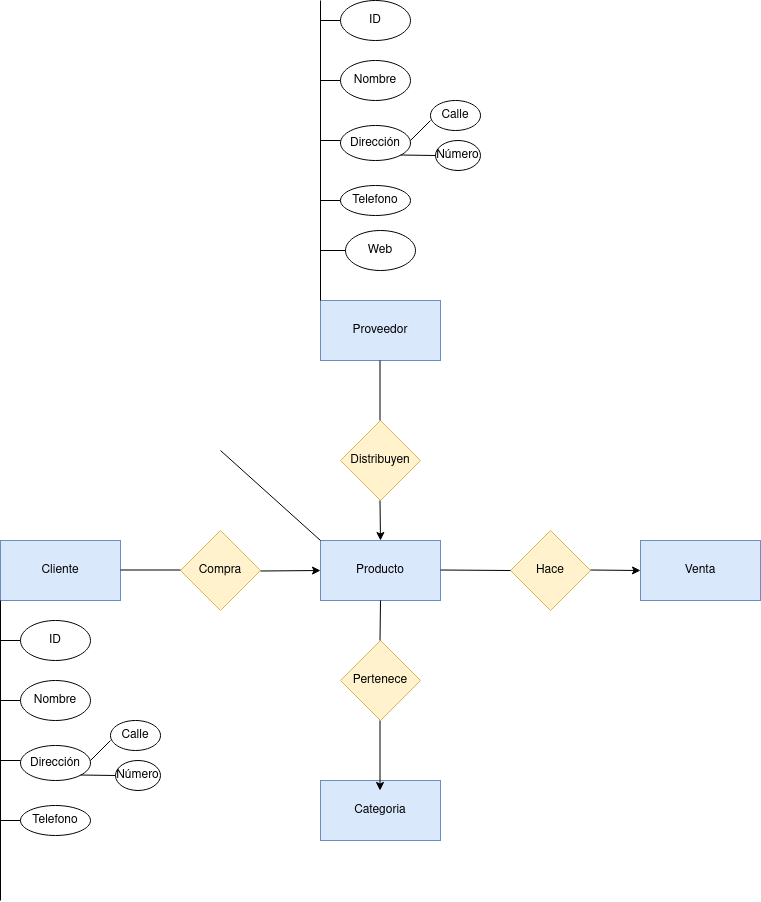

The diagram above was exported from draw.io. Its source (the exported page's mxGraphModel, read from the mxfile embedded in the PNG):
<mxGraphModel dx="1434" dy="1964" grid="1" gridSize="10" guides="1" tooltips="1" connect="1" arrows="1" fold="1" page="1" pageScale="1" pageWidth="827" pageHeight="1169" math="0" shadow="0">
  <root>
    <mxCell id="0" />
    <mxCell id="1" parent="0" />
    <mxCell id="SF9eyRyOfHJE8mkn2JFi-1" value="Producto" style="rounded=0;whiteSpace=wrap;html=1;fillColor=#dae8fc;strokeColor=#6c8ebf;" vertex="1" parent="1">
      <mxGeometry x="360" y="320" width="120" height="60" as="geometry" />
    </mxCell>
    <mxCell id="SF9eyRyOfHJE8mkn2JFi-2" value="Cliente" style="rounded=0;whiteSpace=wrap;html=1;fillColor=#dae8fc;strokeColor=#6c8ebf;" vertex="1" parent="1">
      <mxGeometry x="40" y="320" width="120" height="60" as="geometry" />
    </mxCell>
    <mxCell id="SF9eyRyOfHJE8mkn2JFi-3" value="Proveedor" style="rounded=0;whiteSpace=wrap;html=1;fillColor=#dae8fc;strokeColor=#6c8ebf;" vertex="1" parent="1">
      <mxGeometry x="360" y="80" width="120" height="60" as="geometry" />
    </mxCell>
    <mxCell id="SF9eyRyOfHJE8mkn2JFi-4" value="Categoria" style="rounded=0;whiteSpace=wrap;html=1;fillColor=#dae8fc;strokeColor=#6c8ebf;" vertex="1" parent="1">
      <mxGeometry x="360" y="560" width="120" height="60" as="geometry" />
    </mxCell>
    <mxCell id="SF9eyRyOfHJE8mkn2JFi-5" value="Venta" style="rounded=0;whiteSpace=wrap;html=1;fillColor=#dae8fc;strokeColor=#6c8ebf;" vertex="1" parent="1">
      <mxGeometry x="680" y="320" width="120" height="60" as="geometry" />
    </mxCell>
    <mxCell id="SF9eyRyOfHJE8mkn2JFi-6" value="Hace" style="rhombus;whiteSpace=wrap;html=1;fillColor=#fff2cc;strokeColor=#d6b656;" vertex="1" parent="1">
      <mxGeometry x="550" y="310" width="80" height="80" as="geometry" />
    </mxCell>
    <mxCell id="SF9eyRyOfHJE8mkn2JFi-7" value="Pertenece" style="rhombus;whiteSpace=wrap;html=1;fillColor=#fff2cc;strokeColor=#d6b656;" vertex="1" parent="1">
      <mxGeometry x="380" y="420" width="80" height="80" as="geometry" />
    </mxCell>
    <mxCell id="SF9eyRyOfHJE8mkn2JFi-8" value="Distribuyen" style="rhombus;whiteSpace=wrap;html=1;fillColor=#fff2cc;strokeColor=#d6b656;" vertex="1" parent="1">
      <mxGeometry x="380" y="200" width="80" height="80" as="geometry" />
    </mxCell>
    <mxCell id="SF9eyRyOfHJE8mkn2JFi-9" value="Compra" style="rhombus;whiteSpace=wrap;html=1;fillColor=#fff2cc;strokeColor=#d6b656;" vertex="1" parent="1">
      <mxGeometry x="220" y="310" width="80" height="80" as="geometry" />
    </mxCell>
    <mxCell id="SF9eyRyOfHJE8mkn2JFi-10" value="" style="endArrow=none;html=1;rounded=0;" edge="1" parent="1">
      <mxGeometry width="50" height="50" relative="1" as="geometry">
        <mxPoint x="160" y="349.5" as="sourcePoint" />
        <mxPoint x="220" y="349.5" as="targetPoint" />
      </mxGeometry>
    </mxCell>
    <mxCell id="SF9eyRyOfHJE8mkn2JFi-11" value="" style="endArrow=classic;html=1;rounded=0;entryX=0;entryY=0.5;entryDx=0;entryDy=0;" edge="1" parent="1" target="SF9eyRyOfHJE8mkn2JFi-1">
      <mxGeometry width="50" height="50" relative="1" as="geometry">
        <mxPoint x="300" y="350.5" as="sourcePoint" />
        <mxPoint x="350" y="350" as="targetPoint" />
      </mxGeometry>
    </mxCell>
    <mxCell id="SF9eyRyOfHJE8mkn2JFi-16" value="" style="endArrow=none;html=1;rounded=0;" edge="1" parent="1">
      <mxGeometry width="50" height="50" relative="1" as="geometry">
        <mxPoint x="419.5" y="420" as="sourcePoint" />
        <mxPoint x="420" y="380" as="targetPoint" />
      </mxGeometry>
    </mxCell>
    <mxCell id="SF9eyRyOfHJE8mkn2JFi-17" value="" style="endArrow=classic;html=1;rounded=0;" edge="1" parent="1">
      <mxGeometry width="50" height="50" relative="1" as="geometry">
        <mxPoint x="419.5" y="500" as="sourcePoint" />
        <mxPoint x="419.5" y="570" as="targetPoint" />
      </mxGeometry>
    </mxCell>
    <mxCell id="SF9eyRyOfHJE8mkn2JFi-18" value="" style="endArrow=none;html=1;rounded=0;" edge="1" parent="1">
      <mxGeometry width="50" height="50" relative="1" as="geometry">
        <mxPoint x="419.5" y="200" as="sourcePoint" />
        <mxPoint x="419.5" y="140" as="targetPoint" />
      </mxGeometry>
    </mxCell>
    <mxCell id="SF9eyRyOfHJE8mkn2JFi-19" value="" style="endArrow=classic;html=1;rounded=0;" edge="1" parent="1">
      <mxGeometry width="50" height="50" relative="1" as="geometry">
        <mxPoint x="419.5" y="280" as="sourcePoint" />
        <mxPoint x="420" y="320" as="targetPoint" />
      </mxGeometry>
    </mxCell>
    <mxCell id="SF9eyRyOfHJE8mkn2JFi-20" value="" style="endArrow=none;html=1;rounded=0;entryX=0;entryY=0.5;entryDx=0;entryDy=0;" edge="1" parent="1" target="SF9eyRyOfHJE8mkn2JFi-6">
      <mxGeometry width="50" height="50" relative="1" as="geometry">
        <mxPoint x="480" y="349.5" as="sourcePoint" />
        <mxPoint x="540" y="349.5" as="targetPoint" />
      </mxGeometry>
    </mxCell>
    <mxCell id="SF9eyRyOfHJE8mkn2JFi-21" value="" style="endArrow=classic;html=1;rounded=0;" edge="1" parent="1">
      <mxGeometry width="50" height="50" relative="1" as="geometry">
        <mxPoint x="630" y="349.5" as="sourcePoint" />
        <mxPoint x="680" y="350" as="targetPoint" />
      </mxGeometry>
    </mxCell>
    <mxCell id="SF9eyRyOfHJE8mkn2JFi-22" value="" style="endArrow=none;html=1;rounded=0;entryX=0;entryY=1;entryDx=0;entryDy=0;" edge="1" parent="1" target="SF9eyRyOfHJE8mkn2JFi-2">
      <mxGeometry width="50" height="50" relative="1" as="geometry">
        <mxPoint x="40" y="680" as="sourcePoint" />
        <mxPoint x="40" y="390" as="targetPoint" />
      </mxGeometry>
    </mxCell>
    <mxCell id="SF9eyRyOfHJE8mkn2JFi-24" value="" style="endArrow=none;html=1;rounded=0;" edge="1" parent="1">
      <mxGeometry width="50" height="50" relative="1" as="geometry">
        <mxPoint x="40" y="420" as="sourcePoint" />
        <mxPoint x="60" y="420" as="targetPoint" />
      </mxGeometry>
    </mxCell>
    <mxCell id="SF9eyRyOfHJE8mkn2JFi-25" value="&lt;div&gt;ID&lt;/div&gt;" style="ellipse;whiteSpace=wrap;html=1;" vertex="1" parent="1">
      <mxGeometry x="60" y="400" width="70" height="40" as="geometry" />
    </mxCell>
    <mxCell id="SF9eyRyOfHJE8mkn2JFi-26" value="" style="endArrow=none;html=1;rounded=0;" edge="1" parent="1">
      <mxGeometry width="50" height="50" relative="1" as="geometry">
        <mxPoint x="40" y="480" as="sourcePoint" />
        <mxPoint x="60" y="480" as="targetPoint" />
      </mxGeometry>
    </mxCell>
    <mxCell id="SF9eyRyOfHJE8mkn2JFi-27" value="&lt;div&gt;Nombre&lt;/div&gt;" style="ellipse;whiteSpace=wrap;html=1;" vertex="1" parent="1">
      <mxGeometry x="60" y="460" width="70" height="40" as="geometry" />
    </mxCell>
    <mxCell id="SF9eyRyOfHJE8mkn2JFi-28" value="" style="endArrow=none;html=1;rounded=0;" edge="1" parent="1">
      <mxGeometry width="50" height="50" relative="1" as="geometry">
        <mxPoint x="40" y="540" as="sourcePoint" />
        <mxPoint x="60" y="540" as="targetPoint" />
      </mxGeometry>
    </mxCell>
    <mxCell id="SF9eyRyOfHJE8mkn2JFi-29" value="&lt;div&gt;Dirección&lt;/div&gt;" style="ellipse;whiteSpace=wrap;html=1;" vertex="1" parent="1">
      <mxGeometry x="60" y="525" width="70" height="35" as="geometry" />
    </mxCell>
    <mxCell id="SF9eyRyOfHJE8mkn2JFi-31" value="" style="endArrow=none;html=1;rounded=0;" edge="1" parent="1">
      <mxGeometry width="50" height="50" relative="1" as="geometry">
        <mxPoint x="130" y="540" as="sourcePoint" />
        <mxPoint x="150" y="520" as="targetPoint" />
      </mxGeometry>
    </mxCell>
    <mxCell id="SF9eyRyOfHJE8mkn2JFi-32" value="Calle" style="ellipse;whiteSpace=wrap;html=1;" vertex="1" parent="1">
      <mxGeometry x="150" y="500" width="50" height="30" as="geometry" />
    </mxCell>
    <mxCell id="SF9eyRyOfHJE8mkn2JFi-33" value="&lt;div&gt;Número&lt;/div&gt;" style="ellipse;whiteSpace=wrap;html=1;" vertex="1" parent="1">
      <mxGeometry x="155" y="540" width="45" height="30" as="geometry" />
    </mxCell>
    <mxCell id="SF9eyRyOfHJE8mkn2JFi-34" value="" style="endArrow=none;html=1;rounded=0;entryX=0;entryY=0.5;entryDx=0;entryDy=0;" edge="1" parent="1" target="SF9eyRyOfHJE8mkn2JFi-33">
      <mxGeometry width="50" height="50" relative="1" as="geometry">
        <mxPoint x="120" y="554.5" as="sourcePoint" />
        <mxPoint x="140" y="554.5" as="targetPoint" />
      </mxGeometry>
    </mxCell>
    <mxCell id="SF9eyRyOfHJE8mkn2JFi-35" value="" style="endArrow=none;html=1;rounded=0;" edge="1" parent="1">
      <mxGeometry width="50" height="50" relative="1" as="geometry">
        <mxPoint x="40" y="600" as="sourcePoint" />
        <mxPoint x="60" y="600" as="targetPoint" />
      </mxGeometry>
    </mxCell>
    <mxCell id="SF9eyRyOfHJE8mkn2JFi-36" value="&lt;div&gt;Telefono&lt;/div&gt;" style="ellipse;whiteSpace=wrap;html=1;" vertex="1" parent="1">
      <mxGeometry x="60" y="585" width="70" height="30" as="geometry" />
    </mxCell>
    <mxCell id="SF9eyRyOfHJE8mkn2JFi-49" value="" style="endArrow=none;html=1;rounded=0;" edge="1" parent="1">
      <mxGeometry width="50" height="50" relative="1" as="geometry">
        <mxPoint x="360" y="-200" as="sourcePoint" />
        <mxPoint x="380" y="-200" as="targetPoint" />
      </mxGeometry>
    </mxCell>
    <mxCell id="SF9eyRyOfHJE8mkn2JFi-50" value="&lt;div&gt;ID&lt;/div&gt;" style="ellipse;whiteSpace=wrap;html=1;" vertex="1" parent="1">
      <mxGeometry x="380" y="-220" width="70" height="40" as="geometry" />
    </mxCell>
    <mxCell id="SF9eyRyOfHJE8mkn2JFi-51" value="" style="endArrow=none;html=1;rounded=0;" edge="1" parent="1">
      <mxGeometry width="50" height="50" relative="1" as="geometry">
        <mxPoint x="360" y="-140" as="sourcePoint" />
        <mxPoint x="380" y="-140" as="targetPoint" />
      </mxGeometry>
    </mxCell>
    <mxCell id="SF9eyRyOfHJE8mkn2JFi-52" value="&lt;div&gt;Nombre&lt;/div&gt;" style="ellipse;whiteSpace=wrap;html=1;" vertex="1" parent="1">
      <mxGeometry x="380" y="-160" width="70" height="40" as="geometry" />
    </mxCell>
    <mxCell id="SF9eyRyOfHJE8mkn2JFi-53" value="" style="endArrow=none;html=1;rounded=0;" edge="1" parent="1">
      <mxGeometry width="50" height="50" relative="1" as="geometry">
        <mxPoint x="360" y="-80" as="sourcePoint" />
        <mxPoint x="380" y="-80" as="targetPoint" />
      </mxGeometry>
    </mxCell>
    <mxCell id="SF9eyRyOfHJE8mkn2JFi-54" value="&lt;div&gt;Dirección&lt;/div&gt;" style="ellipse;whiteSpace=wrap;html=1;" vertex="1" parent="1">
      <mxGeometry x="380" y="-95" width="70" height="35" as="geometry" />
    </mxCell>
    <mxCell id="SF9eyRyOfHJE8mkn2JFi-55" value="" style="endArrow=none;html=1;rounded=0;" edge="1" parent="1">
      <mxGeometry width="50" height="50" relative="1" as="geometry">
        <mxPoint x="450" y="-80" as="sourcePoint" />
        <mxPoint x="470" y="-100" as="targetPoint" />
      </mxGeometry>
    </mxCell>
    <mxCell id="SF9eyRyOfHJE8mkn2JFi-56" value="Calle" style="ellipse;whiteSpace=wrap;html=1;" vertex="1" parent="1">
      <mxGeometry x="470" y="-120" width="50" height="30" as="geometry" />
    </mxCell>
    <mxCell id="SF9eyRyOfHJE8mkn2JFi-57" value="&lt;div&gt;Número&lt;/div&gt;" style="ellipse;whiteSpace=wrap;html=1;" vertex="1" parent="1">
      <mxGeometry x="475" y="-80" width="45" height="30" as="geometry" />
    </mxCell>
    <mxCell id="SF9eyRyOfHJE8mkn2JFi-58" value="" style="endArrow=none;html=1;rounded=0;entryX=0;entryY=0.5;entryDx=0;entryDy=0;" edge="1" parent="1" target="SF9eyRyOfHJE8mkn2JFi-57">
      <mxGeometry width="50" height="50" relative="1" as="geometry">
        <mxPoint x="440" y="-65.5" as="sourcePoint" />
        <mxPoint x="460" y="-65.5" as="targetPoint" />
      </mxGeometry>
    </mxCell>
    <mxCell id="SF9eyRyOfHJE8mkn2JFi-59" value="" style="endArrow=none;html=1;rounded=0;" edge="1" parent="1">
      <mxGeometry width="50" height="50" relative="1" as="geometry">
        <mxPoint x="360" y="-20" as="sourcePoint" />
        <mxPoint x="380" y="-20" as="targetPoint" />
      </mxGeometry>
    </mxCell>
    <mxCell id="SF9eyRyOfHJE8mkn2JFi-60" value="&lt;div&gt;Telefono&lt;/div&gt;" style="ellipse;whiteSpace=wrap;html=1;" vertex="1" parent="1">
      <mxGeometry x="380" y="-35" width="70" height="30" as="geometry" />
    </mxCell>
    <mxCell id="SF9eyRyOfHJE8mkn2JFi-61" value="" style="endArrow=none;html=1;rounded=0;entryX=0;entryY=1;entryDx=0;entryDy=0;" edge="1" parent="1">
      <mxGeometry width="50" height="50" relative="1" as="geometry">
        <mxPoint x="360" y="80" as="sourcePoint" />
        <mxPoint x="360" y="-220" as="targetPoint" />
      </mxGeometry>
    </mxCell>
    <mxCell id="SF9eyRyOfHJE8mkn2JFi-63" value="" style="endArrow=none;html=1;rounded=0;" edge="1" parent="1">
      <mxGeometry width="50" height="50" relative="1" as="geometry">
        <mxPoint x="360" y="30" as="sourcePoint" />
        <mxPoint x="390" y="30" as="targetPoint" />
      </mxGeometry>
    </mxCell>
    <mxCell id="SF9eyRyOfHJE8mkn2JFi-64" value="&lt;div&gt;Web&lt;/div&gt;" style="ellipse;whiteSpace=wrap;html=1;" vertex="1" parent="1">
      <mxGeometry x="385" y="10" width="70" height="40" as="geometry" />
    </mxCell>
    <mxCell id="SF9eyRyOfHJE8mkn2JFi-65" value="" style="endArrow=none;html=1;rounded=0;entryX=0;entryY=0;entryDx=0;entryDy=0;" edge="1" parent="1" target="SF9eyRyOfHJE8mkn2JFi-1">
      <mxGeometry width="50" height="50" relative="1" as="geometry">
        <mxPoint x="260" y="230" as="sourcePoint" />
        <mxPoint x="250" y="160" as="targetPoint" />
      </mxGeometry>
    </mxCell>
  </root>
</mxGraphModel>